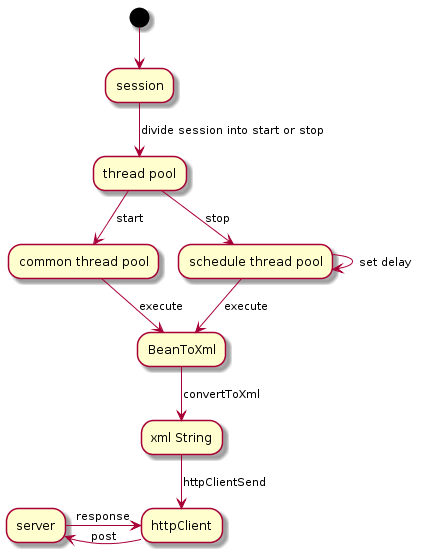

The diagram above was rendered by PlantUML. Its source (embedded in the PNG):
@startuml
(*) --> "session"
--> [divide session into start or stop] "thread pool"
"thread pool" --> [start] "common thread pool"
"thread pool" --> [stop] "schedule thread pool"
"common thread pool" --> [execute] "BeanToXml"
"schedule thread pool" --> [execute] "BeanToXml"
"schedule thread pool" --> [set delay] "schedule thread pool"
"BeanToXml" --> [convertToXml] "xml String"
"xml String" --> [httpClientSend] "httpClient"
"httpClient" -l-> [post] "server"
"server" -r-> [response] "httpClient"
@enduml